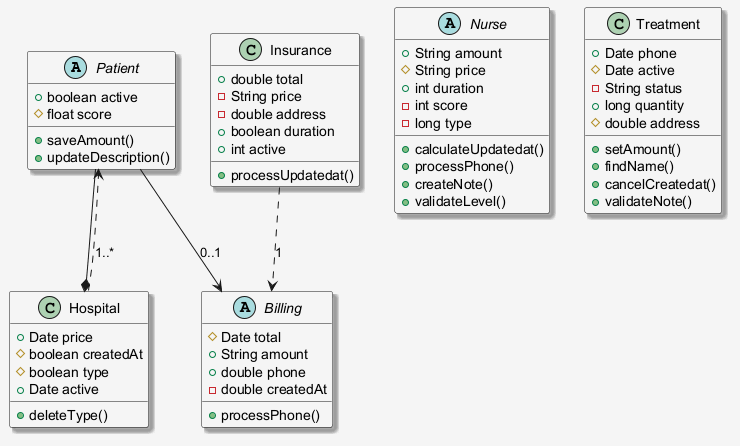

The diagram above was rendered by PlantUML. Its source (embedded in the PNG):
@startuml
skinparam shadowing false
skinparam backgroundColor #F5F5F5
skinparam shadowing true
abstract class Patient {
  +boolean active
  #float score
  +saveAmount()
  +updateDescription()
}
abstract class Nurse {
  +String amount
  #String price
  +int duration
  -int score
  -long type
  +calculateUpdatedat()
  +processPhone()
  +createNote()
  +validateLevel()
}
class Hospital {
  +Date price
  #boolean createdAt
  #boolean type
  +Date active
  +deleteType()
}
class Insurance {
  +double total
  -String price
  -double address
  +boolean duration
  +int active
  +processUpdatedat()
}
abstract class Billing {
  #Date total
  +String amount
  +double phone
  -double createdAt
  +processPhone()
}
class Treatment {
  +Date phone
  #Date active
  -String status
  +long quantity
  #double address
  +setAmount()
  +findName()
  +cancelCreatedat()
  +validateNote()
}
Patient --> Billing : "0..1"
Insurance ..> Billing : "1"
Patient --* Hospital
Hospital ..> Patient : "1..*"
@enduml